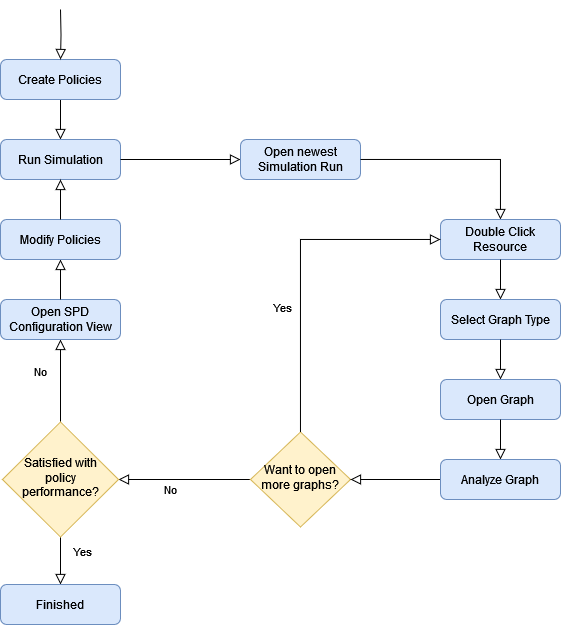

The diagram above was exported from draw.io. Its source (the exported page's mxGraphModel, read from the mxfile embedded in the PNG):
<mxGraphModel dx="989" dy="1679" grid="1" gridSize="10" guides="1" tooltips="1" connect="1" arrows="1" fold="1" page="1" pageScale="1" pageWidth="827" pageHeight="1169" math="0" shadow="0">
  <root>
    <mxCell id="WIyWlLk6GJQsqaUBKTNV-0" />
    <mxCell id="WIyWlLk6GJQsqaUBKTNV-1" parent="WIyWlLk6GJQsqaUBKTNV-0" />
    <mxCell id="WIyWlLk6GJQsqaUBKTNV-2" value="" style="rounded=0;html=1;jettySize=auto;orthogonalLoop=1;fontSize=11;endArrow=block;endFill=0;endSize=8;strokeWidth=1;shadow=0;labelBackgroundColor=none;edgeStyle=orthogonalEdgeStyle;" parent="WIyWlLk6GJQsqaUBKTNV-1" source="WIyWlLk6GJQsqaUBKTNV-3" target="WIyWlLk6GJQsqaUBKTNV-7" edge="1">
      <mxGeometry relative="1" as="geometry">
        <mxPoint x="220" y="170" as="targetPoint" />
      </mxGeometry>
    </mxCell>
    <mxCell id="WIyWlLk6GJQsqaUBKTNV-3" value="Create Policies" style="rounded=1;whiteSpace=wrap;html=1;fontSize=12;glass=0;strokeWidth=1;shadow=0;fillColor=#dae8fc;strokeColor=#6c8ebf;" parent="WIyWlLk6GJQsqaUBKTNV-1" vertex="1">
      <mxGeometry x="180" y="20" width="120" height="40" as="geometry" />
    </mxCell>
    <mxCell id="WIyWlLk6GJQsqaUBKTNV-7" value="Run Simulation" style="rounded=1;whiteSpace=wrap;html=1;fontSize=12;glass=0;strokeWidth=1;shadow=0;fillColor=#dae8fc;strokeColor=#6c8ebf;" parent="WIyWlLk6GJQsqaUBKTNV-1" vertex="1">
      <mxGeometry x="180" y="100" width="120" height="40" as="geometry" />
    </mxCell>
    <mxCell id="WIyWlLk6GJQsqaUBKTNV-8" value="No" style="rounded=0;html=1;jettySize=auto;orthogonalLoop=1;fontSize=11;endArrow=block;endFill=0;endSize=8;strokeWidth=1;shadow=0;labelBackgroundColor=none;edgeStyle=orthogonalEdgeStyle;" parent="WIyWlLk6GJQsqaUBKTNV-1" source="WIyWlLk6GJQsqaUBKTNV-10" target="N2eRmptTiCkf3Ab433o--19" edge="1">
      <mxGeometry x="0.2121" y="10" relative="1" as="geometry">
        <mxPoint as="offset" />
        <mxPoint x="540" y="545" as="targetPoint" />
      </mxGeometry>
    </mxCell>
    <mxCell id="WIyWlLk6GJQsqaUBKTNV-10" value="Want to open more graphs?" style="rhombus;whiteSpace=wrap;html=1;shadow=0;fontFamily=Helvetica;fontSize=12;align=center;strokeWidth=1;spacing=6;spacingTop=-4;fillColor=#fff2cc;strokeColor=#d6b656;" parent="WIyWlLk6GJQsqaUBKTNV-1" vertex="1">
      <mxGeometry x="430" y="392.5" width="100" height="95" as="geometry" />
    </mxCell>
    <mxCell id="N2eRmptTiCkf3Ab433o--4" value="" style="rounded=0;html=1;jettySize=auto;orthogonalLoop=1;fontSize=11;endArrow=block;endFill=0;endSize=8;strokeWidth=1;shadow=0;labelBackgroundColor=none;edgeStyle=orthogonalEdgeStyle;" parent="WIyWlLk6GJQsqaUBKTNV-1" source="WIyWlLk6GJQsqaUBKTNV-7" target="N2eRmptTiCkf3Ab433o--5" edge="1">
      <mxGeometry relative="1" as="geometry">
        <mxPoint x="220" y="210" as="sourcePoint" />
        <mxPoint x="220" y="260" as="targetPoint" />
      </mxGeometry>
    </mxCell>
    <mxCell id="N2eRmptTiCkf3Ab433o--5" value="Open newest Simulation Run" style="rounded=1;whiteSpace=wrap;html=1;fontSize=12;glass=0;strokeWidth=1;shadow=0;fillColor=#dae8fc;strokeColor=#6c8ebf;" parent="WIyWlLk6GJQsqaUBKTNV-1" vertex="1">
      <mxGeometry x="420" y="100" width="120" height="40" as="geometry" />
    </mxCell>
    <mxCell id="N2eRmptTiCkf3Ab433o--7" value="" style="rounded=0;html=1;jettySize=auto;orthogonalLoop=1;fontSize=11;endArrow=block;endFill=0;endSize=8;strokeWidth=1;shadow=0;labelBackgroundColor=none;edgeStyle=orthogonalEdgeStyle;" parent="WIyWlLk6GJQsqaUBKTNV-1" source="N2eRmptTiCkf3Ab433o--5" target="N2eRmptTiCkf3Ab433o--8" edge="1">
      <mxGeometry relative="1" as="geometry">
        <mxPoint x="220" y="320" as="sourcePoint" />
        <mxPoint x="220" y="370" as="targetPoint" />
      </mxGeometry>
    </mxCell>
    <mxCell id="N2eRmptTiCkf3Ab433o--8" value="&lt;div&gt;Double Click Resource&lt;/div&gt;" style="rounded=1;whiteSpace=wrap;html=1;fontSize=12;glass=0;strokeWidth=1;shadow=0;fillColor=#dae8fc;strokeColor=#6c8ebf;" parent="WIyWlLk6GJQsqaUBKTNV-1" vertex="1">
      <mxGeometry x="620" y="180" width="120" height="40" as="geometry" />
    </mxCell>
    <mxCell id="N2eRmptTiCkf3Ab433o--10" value="" style="rounded=0;html=1;jettySize=auto;orthogonalLoop=1;fontSize=11;endArrow=block;endFill=0;endSize=8;strokeWidth=1;shadow=0;labelBackgroundColor=none;edgeStyle=orthogonalEdgeStyle;" parent="WIyWlLk6GJQsqaUBKTNV-1" source="N2eRmptTiCkf3Ab433o--8" target="N2eRmptTiCkf3Ab433o--11" edge="1">
      <mxGeometry relative="1" as="geometry">
        <mxPoint x="220" y="370" as="sourcePoint" />
        <mxPoint x="220" y="460" as="targetPoint" />
      </mxGeometry>
    </mxCell>
    <mxCell id="N2eRmptTiCkf3Ab433o--11" value="Select Graph Type" style="rounded=1;whiteSpace=wrap;html=1;fontSize=12;glass=0;strokeWidth=1;shadow=0;fillColor=#dae8fc;strokeColor=#6c8ebf;" parent="WIyWlLk6GJQsqaUBKTNV-1" vertex="1">
      <mxGeometry x="620" y="260" width="120" height="40" as="geometry" />
    </mxCell>
    <mxCell id="N2eRmptTiCkf3Ab433o--12" value="" style="rounded=0;html=1;jettySize=auto;orthogonalLoop=1;fontSize=11;endArrow=block;endFill=0;endSize=8;strokeWidth=1;shadow=0;labelBackgroundColor=none;edgeStyle=orthogonalEdgeStyle;" parent="WIyWlLk6GJQsqaUBKTNV-1" source="N2eRmptTiCkf3Ab433o--11" target="N2eRmptTiCkf3Ab433o--13" edge="1">
      <mxGeometry relative="1" as="geometry">
        <mxPoint x="220" y="440" as="sourcePoint" />
        <mxPoint x="220" y="540" as="targetPoint" />
      </mxGeometry>
    </mxCell>
    <mxCell id="N2eRmptTiCkf3Ab433o--13" value="Open Graph" style="rounded=1;whiteSpace=wrap;html=1;fontSize=12;glass=0;strokeWidth=1;shadow=0;fillColor=#dae8fc;strokeColor=#6c8ebf;" parent="WIyWlLk6GJQsqaUBKTNV-1" vertex="1">
      <mxGeometry x="620" y="340" width="120" height="40" as="geometry" />
    </mxCell>
    <mxCell id="N2eRmptTiCkf3Ab433o--14" value="" style="rounded=0;html=1;jettySize=auto;orthogonalLoop=1;fontSize=11;endArrow=block;endFill=0;endSize=8;strokeWidth=1;shadow=0;labelBackgroundColor=none;edgeStyle=orthogonalEdgeStyle;" parent="WIyWlLk6GJQsqaUBKTNV-1" source="N2eRmptTiCkf3Ab433o--13" target="N2eRmptTiCkf3Ab433o--15" edge="1">
      <mxGeometry relative="1" as="geometry">
        <mxPoint x="340" y="610" as="sourcePoint" />
        <mxPoint x="340" y="680" as="targetPoint" />
      </mxGeometry>
    </mxCell>
    <mxCell id="N2eRmptTiCkf3Ab433o--16" value="" style="rounded=0;html=1;jettySize=auto;orthogonalLoop=1;fontSize=11;endArrow=block;endFill=0;endSize=8;strokeWidth=1;shadow=0;labelBackgroundColor=none;edgeStyle=orthogonalEdgeStyle;" parent="WIyWlLk6GJQsqaUBKTNV-1" source="N2eRmptTiCkf3Ab433o--15" target="WIyWlLk6GJQsqaUBKTNV-10" edge="1">
      <mxGeometry relative="1" as="geometry">
        <mxPoint x="230" y="500" as="sourcePoint" />
        <mxPoint x="230" y="560" as="targetPoint" />
      </mxGeometry>
    </mxCell>
    <mxCell id="N2eRmptTiCkf3Ab433o--17" value="No" style="rounded=0;html=1;jettySize=auto;orthogonalLoop=1;fontSize=11;endArrow=block;endFill=0;endSize=8;strokeWidth=1;shadow=0;labelBackgroundColor=none;edgeStyle=orthogonalEdgeStyle;" parent="WIyWlLk6GJQsqaUBKTNV-1" source="N2eRmptTiCkf3Ab433o--19" target="N2eRmptTiCkf3Ab433o--22" edge="1">
      <mxGeometry x="0.2195" y="20" relative="1" as="geometry">
        <mxPoint as="offset" />
        <mxPoint x="680" y="270" as="targetPoint" />
      </mxGeometry>
    </mxCell>
    <mxCell id="N2eRmptTiCkf3Ab433o--18" value="Yes" style="edgeStyle=orthogonalEdgeStyle;rounded=0;html=1;jettySize=auto;orthogonalLoop=1;fontSize=11;endArrow=block;endFill=0;endSize=8;strokeWidth=1;shadow=0;labelBackgroundColor=none;" parent="WIyWlLk6GJQsqaUBKTNV-1" source="N2eRmptTiCkf3Ab433o--19" target="N2eRmptTiCkf3Ab433o--24" edge="1">
      <mxGeometry x="-0.4118" y="22" relative="1" as="geometry">
        <mxPoint y="1" as="offset" />
        <mxPoint x="660" y="500" as="targetPoint" />
      </mxGeometry>
    </mxCell>
    <mxCell id="N2eRmptTiCkf3Ab433o--19" value="Satisfied with policy performance?" style="rhombus;whiteSpace=wrap;html=1;shadow=0;fontFamily=Helvetica;fontSize=12;align=center;strokeWidth=1;spacing=6;spacingTop=-4;fillColor=#fff2cc;strokeColor=#d6b656;" parent="WIyWlLk6GJQsqaUBKTNV-1" vertex="1">
      <mxGeometry x="182" y="382.5" width="116" height="115" as="geometry" />
    </mxCell>
    <mxCell id="N2eRmptTiCkf3Ab433o--22" value="Open SPD Configuration View" style="rounded=1;whiteSpace=wrap;html=1;fontSize=12;glass=0;strokeWidth=1;shadow=0;fillColor=#dae8fc;strokeColor=#6c8ebf;" parent="WIyWlLk6GJQsqaUBKTNV-1" vertex="1">
      <mxGeometry x="180" y="260" width="120" height="40" as="geometry" />
    </mxCell>
    <mxCell id="N2eRmptTiCkf3Ab433o--23" value="" style="rounded=0;html=1;jettySize=auto;orthogonalLoop=1;fontSize=11;endArrow=block;endFill=0;endSize=8;strokeWidth=1;shadow=0;labelBackgroundColor=none;edgeStyle=orthogonalEdgeStyle;" parent="WIyWlLk6GJQsqaUBKTNV-1" source="N2eRmptTiCkf3Ab433o--22" target="5o_DCyKo1H-l1eIqljL6-0" edge="1">
      <mxGeometry relative="1" as="geometry">
        <mxPoint x="590" y="200" as="sourcePoint" />
        <mxPoint x="370" y="240" as="targetPoint" />
      </mxGeometry>
    </mxCell>
    <mxCell id="N2eRmptTiCkf3Ab433o--24" value="Finished" style="rounded=1;whiteSpace=wrap;html=1;fontSize=12;glass=0;strokeWidth=1;shadow=0;fillColor=#dae8fc;strokeColor=#6c8ebf;" parent="WIyWlLk6GJQsqaUBKTNV-1" vertex="1">
      <mxGeometry x="180" y="545" width="120" height="40" as="geometry" />
    </mxCell>
    <mxCell id="N2eRmptTiCkf3Ab433o--15" value="Analyze Graph" style="rounded=1;whiteSpace=wrap;html=1;fontSize=12;glass=0;strokeWidth=1;shadow=0;fillColor=#dae8fc;strokeColor=#6c8ebf;" parent="WIyWlLk6GJQsqaUBKTNV-1" vertex="1">
      <mxGeometry x="620" y="420" width="120" height="40" as="geometry" />
    </mxCell>
    <mxCell id="N2eRmptTiCkf3Ab433o--27" value="Yes" style="edgeStyle=orthogonalEdgeStyle;rounded=0;html=1;jettySize=auto;orthogonalLoop=1;fontSize=11;endArrow=block;endFill=0;endSize=8;strokeWidth=1;shadow=0;labelBackgroundColor=none;" parent="WIyWlLk6GJQsqaUBKTNV-1" source="WIyWlLk6GJQsqaUBKTNV-10" target="N2eRmptTiCkf3Ab433o--8" edge="1">
      <mxGeometry x="-0.2527" y="18" relative="1" as="geometry">
        <mxPoint as="offset" />
        <mxPoint x="250" y="530" as="targetPoint" />
        <mxPoint x="250" y="488" as="sourcePoint" />
        <Array as="points">
          <mxPoint x="480" y="200" />
        </Array>
      </mxGeometry>
    </mxCell>
    <mxCell id="5o_DCyKo1H-l1eIqljL6-0" value="Modify Policies" style="rounded=1;whiteSpace=wrap;html=1;fontSize=12;glass=0;strokeWidth=1;shadow=0;fillColor=#dae8fc;strokeColor=#6c8ebf;" vertex="1" parent="WIyWlLk6GJQsqaUBKTNV-1">
      <mxGeometry x="180" y="180" width="120" height="40" as="geometry" />
    </mxCell>
    <mxCell id="5o_DCyKo1H-l1eIqljL6-1" value="" style="rounded=0;html=1;jettySize=auto;orthogonalLoop=1;fontSize=11;endArrow=block;endFill=0;endSize=8;strokeWidth=1;shadow=0;labelBackgroundColor=none;edgeStyle=orthogonalEdgeStyle;" edge="1" parent="WIyWlLk6GJQsqaUBKTNV-1" source="5o_DCyKo1H-l1eIqljL6-0" target="WIyWlLk6GJQsqaUBKTNV-7">
      <mxGeometry relative="1" as="geometry">
        <mxPoint x="450" y="150" as="sourcePoint" />
        <mxPoint x="100" y="160" as="targetPoint" />
      </mxGeometry>
    </mxCell>
    <mxCell id="5o_DCyKo1H-l1eIqljL6-2" value="" style="rounded=0;html=1;jettySize=auto;orthogonalLoop=1;fontSize=11;endArrow=block;endFill=0;endSize=8;strokeWidth=1;shadow=0;labelBackgroundColor=none;edgeStyle=orthogonalEdgeStyle;" edge="1" parent="WIyWlLk6GJQsqaUBKTNV-1" target="WIyWlLk6GJQsqaUBKTNV-3">
      <mxGeometry relative="1" as="geometry">
        <mxPoint x="250" y="110" as="targetPoint" />
        <mxPoint x="240" y="-30" as="sourcePoint" />
      </mxGeometry>
    </mxCell>
  </root>
</mxGraphModel>